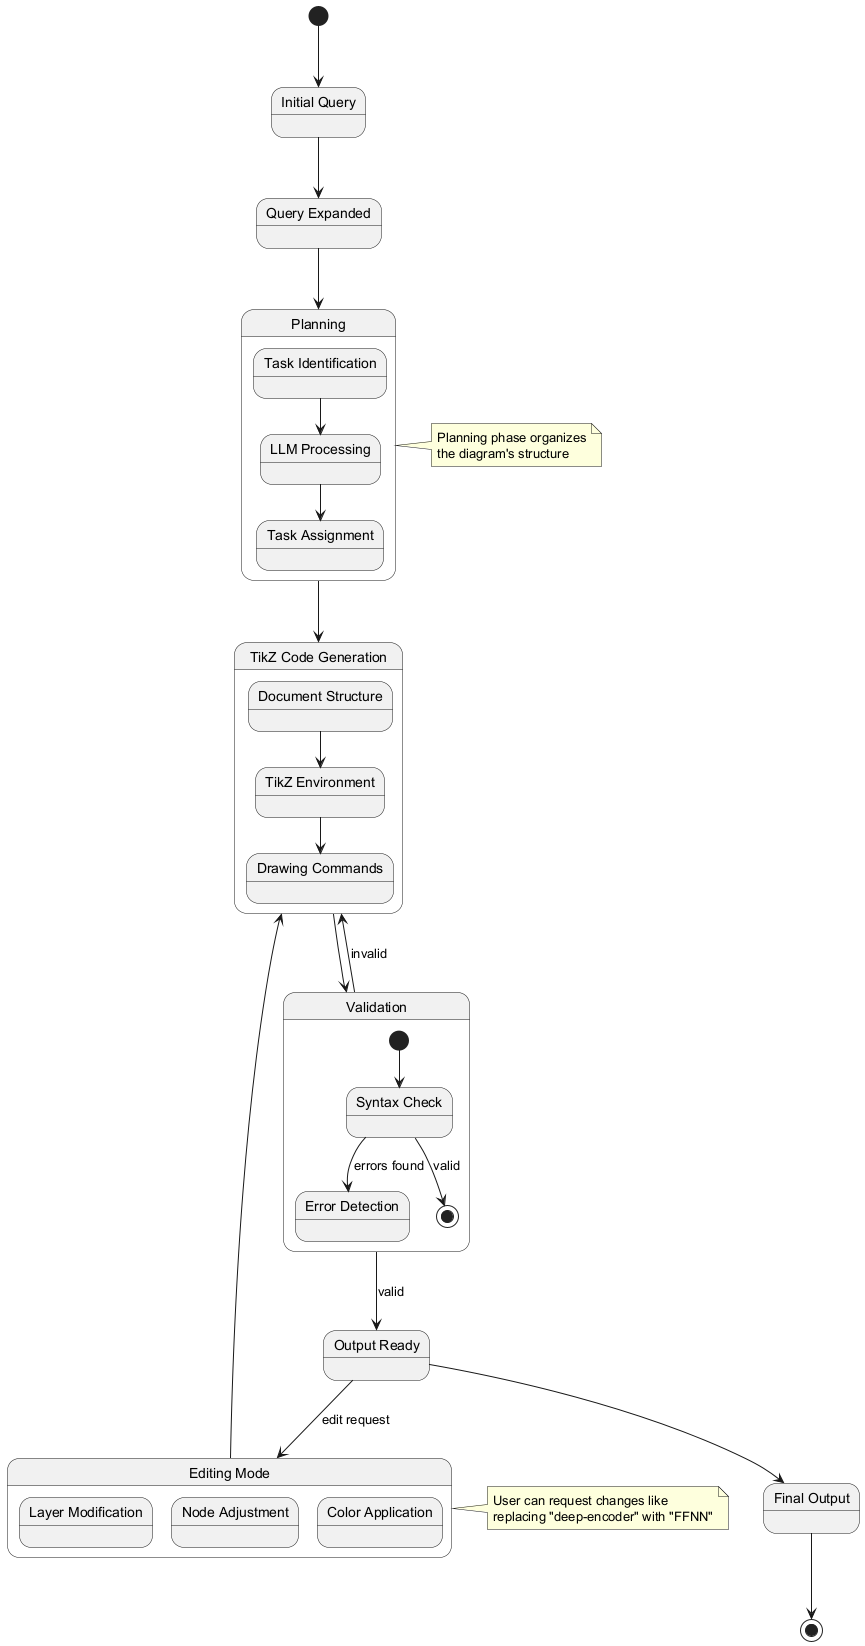

The diagram above was rendered by PlantUML. Its source (embedded in the PNG):
@startuml
state "Initial Query" as initial
state "Query Expanded" as expanded
state "Planning" as planning {
  state "Task Identification" as tasks
  state "LLM Processing" as llm
  state "Task Assignment" as assign
  tasks --> llm
  llm --> assign
}
state "TikZ Code Generation" as code_gen {
  state "Document Structure" as doc
  state "TikZ Environment" as tikz
  state "Drawing Commands" as draw
  doc --> tikz
  tikz --> draw
}
state "Validation" as validation {
  state "Syntax Check" as syntax
  state "Error Detection" as error
  [*] --> syntax
  syntax --> error : errors found
  syntax --> [*] : valid
}
state "Output Ready" as ready
state "Editing Mode" as editing {
  state "Layer Modification" as layer_mod
  state "Node Adjustment" as node_adj
  state "Color Application" as color
}
state "Final Output" as final

[*] --> initial
initial --> expanded
expanded --> planning
planning --> code_gen
code_gen --> validation
validation --> ready : valid
validation --> code_gen : invalid
ready --> final
ready --> editing : edit request
editing --> code_gen
final --> [*]

note right of planning
  Planning phase organizes
  the diagram's structure
end note

note right of editing
  User can request changes like
  replacing "deep-encoder" with "FFNN"
end note
@enduml